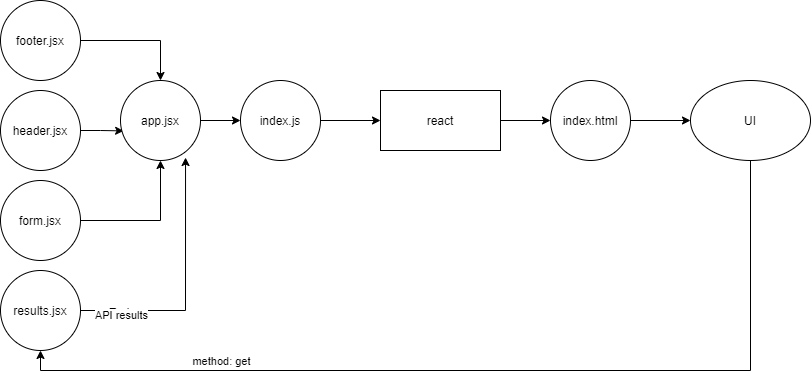

The diagram above was exported from draw.io. Its source (the exported page's mxGraphModel, read from the mxfile embedded in the PNG):
<mxGraphModel dx="868" dy="450" grid="1" gridSize="10" guides="1" tooltips="1" connect="1" arrows="1" fold="1" page="1" pageScale="1" pageWidth="850" pageHeight="1100" math="0" shadow="0">
  <root>
    <mxCell id="0" />
    <mxCell id="1" parent="0" />
    <mxCell id="o2iJiPSflLgukD1UGcRz-26" style="edgeStyle=orthogonalEdgeStyle;rounded=0;orthogonalLoop=1;jettySize=auto;html=1;exitX=1;exitY=0.5;exitDx=0;exitDy=0;entryX=0;entryY=0.5;entryDx=0;entryDy=0;" parent="1" source="o2iJiPSflLgukD1UGcRz-2" target="o2iJiPSflLgukD1UGcRz-24" edge="1">
      <mxGeometry relative="1" as="geometry" />
    </mxCell>
    <mxCell id="o2iJiPSflLgukD1UGcRz-2" value="react" style="rounded=0;whiteSpace=wrap;html=1;" parent="1" vertex="1">
      <mxGeometry x="390" y="320" width="120" height="60" as="geometry" />
    </mxCell>
    <mxCell id="KiMB_TZJ7HlzyZS6_-6t-4" style="edgeStyle=orthogonalEdgeStyle;rounded=0;orthogonalLoop=1;jettySize=auto;html=1;entryX=0.5;entryY=1;entryDx=0;entryDy=0;" edge="1" parent="1" source="o2iJiPSflLgukD1UGcRz-6" target="KiMB_TZJ7HlzyZS6_-6t-1">
      <mxGeometry relative="1" as="geometry">
        <Array as="points">
          <mxPoint x="760" y="600" />
          <mxPoint x="50" y="600" />
        </Array>
      </mxGeometry>
    </mxCell>
    <mxCell id="KiMB_TZJ7HlzyZS6_-6t-5" value="method: get" style="edgeLabel;html=1;align=center;verticalAlign=middle;resizable=0;points=[];" vertex="1" connectable="0" parent="KiMB_TZJ7HlzyZS6_-6t-4">
      <mxGeometry x="0.5745" y="3" relative="1" as="geometry">
        <mxPoint y="-13" as="offset" />
      </mxGeometry>
    </mxCell>
    <mxCell id="o2iJiPSflLgukD1UGcRz-6" value="UI" style="ellipse;whiteSpace=wrap;html=1;" parent="1" vertex="1">
      <mxGeometry x="700" y="310" width="120" height="80" as="geometry" />
    </mxCell>
    <mxCell id="o2iJiPSflLgukD1UGcRz-29" style="edgeStyle=orthogonalEdgeStyle;rounded=0;orthogonalLoop=1;jettySize=auto;html=1;entryX=0.5;entryY=0;entryDx=0;entryDy=0;" parent="1" source="o2iJiPSflLgukD1UGcRz-13" target="o2iJiPSflLgukD1UGcRz-28" edge="1">
      <mxGeometry relative="1" as="geometry" />
    </mxCell>
    <mxCell id="o2iJiPSflLgukD1UGcRz-13" value="footer.jsx" style="ellipse;whiteSpace=wrap;html=1;aspect=fixed;" parent="1" vertex="1">
      <mxGeometry x="10" y="230" width="80" height="80" as="geometry" />
    </mxCell>
    <mxCell id="o2iJiPSflLgukD1UGcRz-35" style="edgeStyle=orthogonalEdgeStyle;rounded=0;orthogonalLoop=1;jettySize=auto;html=1;entryX=0.039;entryY=0.63;entryDx=0;entryDy=0;entryPerimeter=0;" parent="1" source="o2iJiPSflLgukD1UGcRz-14" target="o2iJiPSflLgukD1UGcRz-28" edge="1">
      <mxGeometry relative="1" as="geometry" />
    </mxCell>
    <mxCell id="o2iJiPSflLgukD1UGcRz-14" value="header.jsx" style="ellipse;whiteSpace=wrap;html=1;aspect=fixed;" parent="1" vertex="1">
      <mxGeometry x="10" y="320" width="80" height="80" as="geometry" />
    </mxCell>
    <mxCell id="o2iJiPSflLgukD1UGcRz-32" style="edgeStyle=orthogonalEdgeStyle;rounded=0;orthogonalLoop=1;jettySize=auto;html=1;entryX=0.5;entryY=1;entryDx=0;entryDy=0;" parent="1" source="o2iJiPSflLgukD1UGcRz-15" target="o2iJiPSflLgukD1UGcRz-28" edge="1">
      <mxGeometry relative="1" as="geometry">
        <mxPoint x="170" y="400" as="targetPoint" />
      </mxGeometry>
    </mxCell>
    <mxCell id="o2iJiPSflLgukD1UGcRz-15" value="form.jsx" style="ellipse;whiteSpace=wrap;html=1;aspect=fixed;" parent="1" vertex="1">
      <mxGeometry x="10" y="410" width="80" height="80" as="geometry" />
    </mxCell>
    <mxCell id="o2iJiPSflLgukD1UGcRz-25" style="edgeStyle=orthogonalEdgeStyle;rounded=0;orthogonalLoop=1;jettySize=auto;html=1;entryX=0;entryY=0.5;entryDx=0;entryDy=0;" parent="1" source="o2iJiPSflLgukD1UGcRz-19" target="o2iJiPSflLgukD1UGcRz-2" edge="1">
      <mxGeometry relative="1" as="geometry" />
    </mxCell>
    <mxCell id="o2iJiPSflLgukD1UGcRz-19" value="index.js" style="ellipse;whiteSpace=wrap;html=1;aspect=fixed;" parent="1" vertex="1">
      <mxGeometry x="250" y="310" width="80" height="80" as="geometry" />
    </mxCell>
    <mxCell id="o2iJiPSflLgukD1UGcRz-27" style="edgeStyle=orthogonalEdgeStyle;rounded=0;orthogonalLoop=1;jettySize=auto;html=1;entryX=0;entryY=0.5;entryDx=0;entryDy=0;" parent="1" source="o2iJiPSflLgukD1UGcRz-24" target="o2iJiPSflLgukD1UGcRz-6" edge="1">
      <mxGeometry relative="1" as="geometry">
        <mxPoint x="640" y="350" as="targetPoint" />
      </mxGeometry>
    </mxCell>
    <mxCell id="o2iJiPSflLgukD1UGcRz-24" value="index.html" style="ellipse;whiteSpace=wrap;html=1;aspect=fixed;" parent="1" vertex="1">
      <mxGeometry x="560" y="310" width="80" height="80" as="geometry" />
    </mxCell>
    <mxCell id="o2iJiPSflLgukD1UGcRz-33" style="edgeStyle=orthogonalEdgeStyle;rounded=0;orthogonalLoop=1;jettySize=auto;html=1;exitX=1;exitY=0.5;exitDx=0;exitDy=0;entryX=0;entryY=0.5;entryDx=0;entryDy=0;" parent="1" source="o2iJiPSflLgukD1UGcRz-28" target="o2iJiPSflLgukD1UGcRz-19" edge="1">
      <mxGeometry relative="1" as="geometry" />
    </mxCell>
    <mxCell id="o2iJiPSflLgukD1UGcRz-28" value="app.jsx" style="ellipse;whiteSpace=wrap;html=1;aspect=fixed;" parent="1" vertex="1">
      <mxGeometry x="130" y="310" width="80" height="80" as="geometry" />
    </mxCell>
    <mxCell id="KiMB_TZJ7HlzyZS6_-6t-2" style="edgeStyle=orthogonalEdgeStyle;rounded=0;orthogonalLoop=1;jettySize=auto;html=1;entryX=0.813;entryY=0.963;entryDx=0;entryDy=0;entryPerimeter=0;" edge="1" parent="1" source="KiMB_TZJ7HlzyZS6_-6t-1" target="o2iJiPSflLgukD1UGcRz-28">
      <mxGeometry relative="1" as="geometry">
        <Array as="points">
          <mxPoint x="195" y="540" />
        </Array>
      </mxGeometry>
    </mxCell>
    <mxCell id="KiMB_TZJ7HlzyZS6_-6t-3" value="Text" style="edgeLabel;html=1;align=center;verticalAlign=middle;resizable=0;points=[];" vertex="1" connectable="0" parent="KiMB_TZJ7HlzyZS6_-6t-2">
      <mxGeometry x="-0.7054" y="-1" relative="1" as="geometry">
        <mxPoint as="offset" />
      </mxGeometry>
    </mxCell>
    <mxCell id="KiMB_TZJ7HlzyZS6_-6t-6" value="API results" style="edgeLabel;html=1;align=center;verticalAlign=middle;resizable=0;points=[];" vertex="1" connectable="0" parent="KiMB_TZJ7HlzyZS6_-6t-2">
      <mxGeometry x="-0.6899" y="-4" relative="1" as="geometry">
        <mxPoint as="offset" />
      </mxGeometry>
    </mxCell>
    <mxCell id="KiMB_TZJ7HlzyZS6_-6t-1" value="results.jsx" style="ellipse;whiteSpace=wrap;html=1;aspect=fixed;" vertex="1" parent="1">
      <mxGeometry x="10" y="500" width="80" height="80" as="geometry" />
    </mxCell>
  </root>
</mxGraphModel>